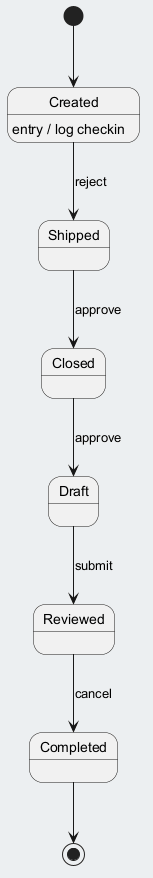

The diagram above was rendered by PlantUML. Its source (embedded in the PNG):
@startuml
skinparam backgroundColor #ECEFF1
skinparam classBackgroundColor #FFFFFF
skinparam classBorderColor #455A64
[*] --> Created
Created --> Shipped : reject
Created : entry / log checkin
Shipped --> Closed : approve
Closed --> Draft : approve
Draft --> Reviewed : submit
Reviewed --> Completed : cancel
Completed --> [*]
@enduml